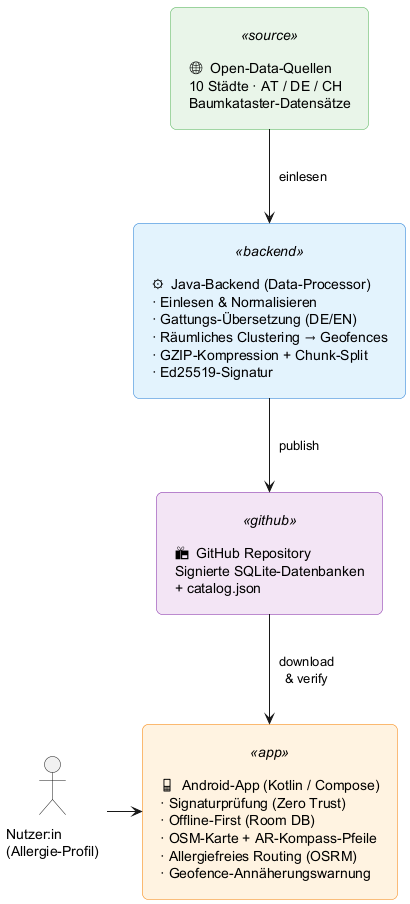

The diagram above was rendered by PlantUML. Its source (embedded in the PNG):
@startuml
skinparam backgroundColor transparent
skinparam componentStyle rectangle
skinparam shadowing false
skinparam defaultFontName Inter
skinparam padding 8
skinparam roundCorner 12

' Vertikales Layout (top to bottom statt left to right)
top to bottom direction

skinparam rectangle {
  BackgroundColor<<source>> #E8F5E9
  BorderColor<<source>> #4CAF50
  BackgroundColor<<backend>> #E3F2FD
  BorderColor<<backend>> #1976D2
  BackgroundColor<<github>> #F3E5F5
  BorderColor<<github>> #7B1FA2
  BackgroundColor<<app>> #FFF3E0
  BorderColor<<app>> #F57C00
}

rectangle "🌐  Open-Data-Quellen\n10 Städte · AT / DE / CH\nBaumkataster-Datensätze" as Src <<source>>

rectangle "⚙  Java-Backend (Data-Processor)\n· Einlesen & Normalisieren\n· Gattungs-Übersetzung (DE/EN)\n· Räumliches Clustering → Geofences\n· GZIP-Kompression + Chunk-Split\n· Ed25519-Signatur" as BE <<backend>>

rectangle "📦  GitHub Repository\nSignierte SQLite-Datenbanken\n+ catalog.json" as GH <<github>>

rectangle "📱  Android-App (Kotlin / Compose)\n· Signaturprüfung (Zero Trust)\n· Offline-First (Room DB)\n· OSM-Karte + AR-Kompass-Pfeile\n· Allergiefreies Routing (OSRM)\n· Geofence-Annäherungswarnung" as App <<app>>

actor "Nutzer:in\n(Allergie-Profil)" as User

Src -down-> BE : einlesen
BE -down-> GH : publish
GH -down-> App : download\n& verify
User -right-> App
@enduml